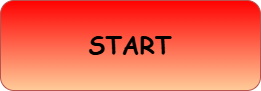

The diagram above was exported from draw.io. Its source (the exported page's mxGraphModel, read from the mxfile embedded in the PNG):
<mxGraphModel dx="744" dy="507" grid="1" gridSize="10" guides="1" tooltips="1" connect="1" arrows="1" fold="1" page="1" pageScale="1" pageWidth="1654" pageHeight="1169" math="0" shadow="0">
  <root>
    <mxCell id="0" />
    <mxCell id="1" parent="0" />
    <mxCell id="9LJo2WoHQ-o6GRK9bIaq-1" parent="1" style="rounded=1;whiteSpace=wrap;html=1;fillColor=#FF0000;strokeColor=#b85450;gradientColor=#FFCC99;" value="" vertex="1">
      <mxGeometry height="90" width="260" x="180" y="210" as="geometry" />
    </mxCell>
    <mxCell id="9LJo2WoHQ-o6GRK9bIaq-2" parent="1" style="text;html=1;whiteSpace=wrap;strokeColor=none;fillColor=none;align=center;verticalAlign=middle;rounded=0;gradientColor=#FFCC99;" value="&lt;h1&gt;&lt;font face=&quot;Comic Sans MS&quot; style=&quot;color: rgb(0, 0, 0);&quot;&gt;START&lt;/font&gt;&lt;/h1&gt;" vertex="1">
      <mxGeometry height="80" width="240" x="190" y="215" as="geometry" />
    </mxCell>
  </root>
</mxGraphModel>